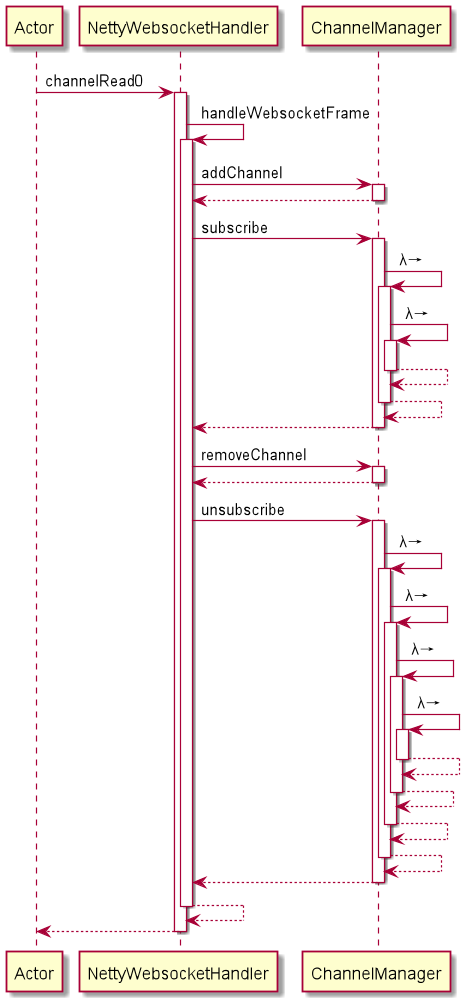

The diagram above was rendered by PlantUML. Its source (embedded in the PNG):
@startuml
participant Actor
Actor -> NettyWebsocketHandler : channelRead0
activate NettyWebsocketHandler
NettyWebsocketHandler -> NettyWebsocketHandler : handleWebsocketFrame
activate NettyWebsocketHandler
NettyWebsocketHandler -> ChannelManager : addChannel
activate ChannelManager
ChannelManager --> NettyWebsocketHandler
deactivate ChannelManager
NettyWebsocketHandler -> ChannelManager : subscribe
activate ChannelManager
ChannelManager -> ChannelManager : λ→
activate ChannelManager
ChannelManager -> ChannelManager : λ→
activate ChannelManager
ChannelManager --> ChannelManager
deactivate ChannelManager
ChannelManager --> ChannelManager
deactivate ChannelManager
ChannelManager --> NettyWebsocketHandler
deactivate ChannelManager
NettyWebsocketHandler -> ChannelManager : removeChannel
activate ChannelManager
ChannelManager --> NettyWebsocketHandler
deactivate ChannelManager
NettyWebsocketHandler -> ChannelManager : unsubscribe
activate ChannelManager
ChannelManager -> ChannelManager : λ→
activate ChannelManager
ChannelManager -> ChannelManager : λ→
activate ChannelManager
ChannelManager -> ChannelManager : λ→
activate ChannelManager
ChannelManager -> ChannelManager : λ→
activate ChannelManager
ChannelManager --> ChannelManager
deactivate ChannelManager
ChannelManager --> ChannelManager
deactivate ChannelManager
ChannelManager --> ChannelManager
deactivate ChannelManager
ChannelManager --> ChannelManager
deactivate ChannelManager
ChannelManager --> NettyWebsocketHandler
deactivate ChannelManager
NettyWebsocketHandler --> NettyWebsocketHandler
deactivate NettyWebsocketHandler
return
@enduml